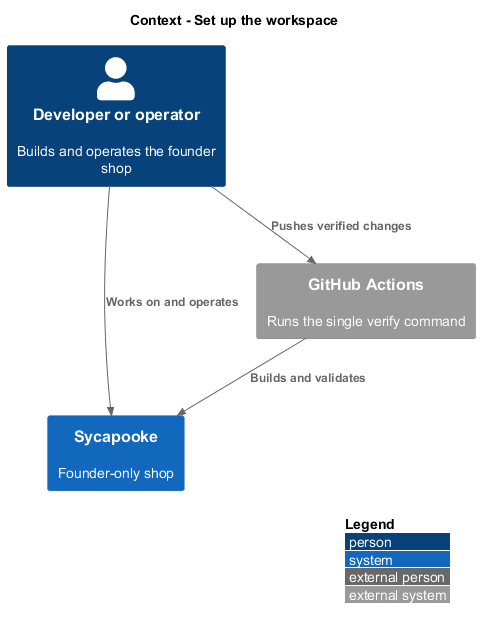

The diagram above was rendered by PlantUML. Its source (embedded in the PNG):
@startuml
!include <C4/C4_Context>
LAYOUT_WITH_LEGEND()
title Context - Set up the workspace
Person(operator, "Developer or operator", "Builds and operates the founder shop")
System(shop, "Sycapooke", "Founder-only shop")
System_Ext(ci, "GitHub Actions", "Runs the single verify command")
Rel(operator, shop, "Works on and operates")
Rel(operator, ci, "Pushes verified changes")
Rel(ci, shop, "Builds and validates")
@enduml